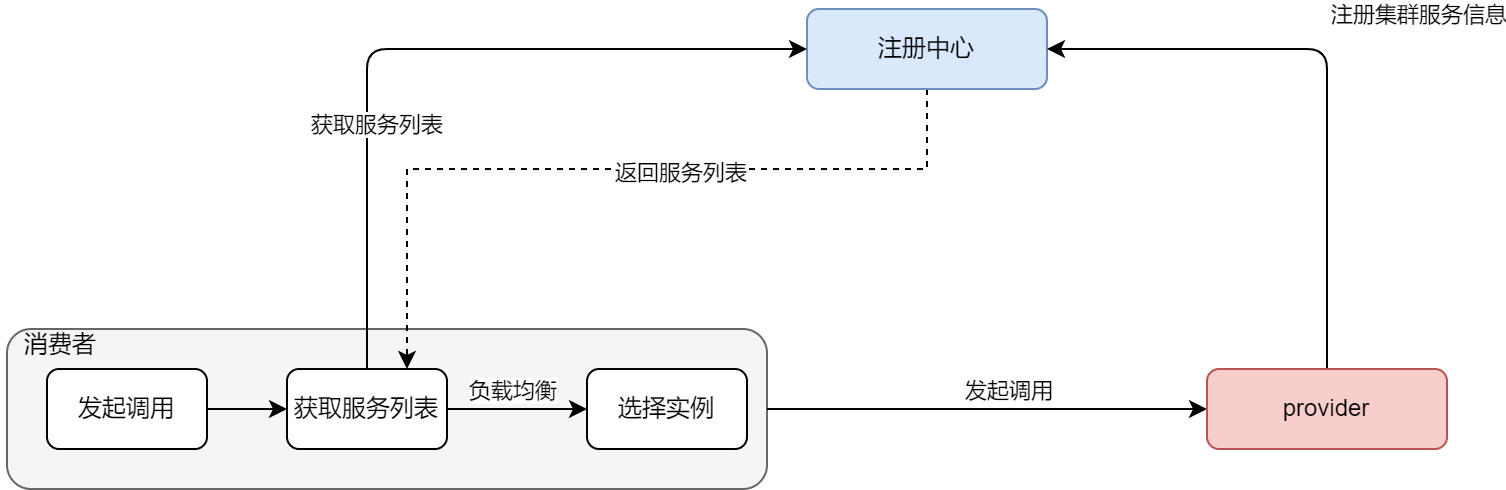

The diagram above was exported from draw.io. Its source (the exported page's mxGraphModel, read from the mxfile embedded in the PNG):
<mxGraphModel dx="1036" dy="614" grid="1" gridSize="10" guides="1" tooltips="1" connect="1" arrows="1" fold="1" page="1" pageScale="1" pageWidth="1169" pageHeight="1654" math="0" shadow="0">
  <root>
    <mxCell id="0" />
    <mxCell id="1" parent="0" />
    <mxCell id="nXOAUuZIEaecmmQjEbNI-2" value="" style="rounded=1;whiteSpace=wrap;html=1;labelBackgroundColor=none;fillColor=#f5f5f5;fontColor=#333333;strokeColor=#666666;" vertex="1" parent="1">
      <mxGeometry x="80" y="240" width="380" height="80" as="geometry" />
    </mxCell>
    <mxCell id="nXOAUuZIEaecmmQjEbNI-18" style="edgeStyle=orthogonalEdgeStyle;rounded=0;orthogonalLoop=1;jettySize=auto;html=1;entryX=0.75;entryY=0;entryDx=0;entryDy=0;dashed=1;" edge="1" parent="1" source="nXOAUuZIEaecmmQjEbNI-1" target="nXOAUuZIEaecmmQjEbNI-10">
      <mxGeometry relative="1" as="geometry">
        <Array as="points">
          <mxPoint x="540" y="160" />
          <mxPoint x="280" y="160" />
        </Array>
      </mxGeometry>
    </mxCell>
    <mxCell id="nXOAUuZIEaecmmQjEbNI-19" value="返回服务列表" style="edgeLabel;html=1;align=center;verticalAlign=middle;resizable=0;points=[];" vertex="1" connectable="0" parent="nXOAUuZIEaecmmQjEbNI-18">
      <mxGeometry x="-0.182" y="1" relative="1" as="geometry">
        <mxPoint as="offset" />
      </mxGeometry>
    </mxCell>
    <mxCell id="nXOAUuZIEaecmmQjEbNI-1" value="注册中心" style="rounded=1;whiteSpace=wrap;html=1;labelBackgroundColor=none;fillColor=#dae8fc;strokeColor=#6c8ebf;" vertex="1" parent="1">
      <mxGeometry x="480" y="80" width="120" height="40" as="geometry" />
    </mxCell>
    <mxCell id="nXOAUuZIEaecmmQjEbNI-15" style="edgeStyle=orthogonalEdgeStyle;rounded=1;orthogonalLoop=1;jettySize=auto;html=1;entryX=0;entryY=0.5;entryDx=0;entryDy=0;labelBackgroundColor=none;fontColor=default;" edge="1" parent="1" source="nXOAUuZIEaecmmQjEbNI-2" target="nXOAUuZIEaecmmQjEbNI-3">
      <mxGeometry relative="1" as="geometry" />
    </mxCell>
    <mxCell id="nXOAUuZIEaecmmQjEbNI-20" value="发起调用" style="edgeLabel;html=1;align=center;verticalAlign=middle;resizable=0;points=[];" vertex="1" connectable="0" parent="nXOAUuZIEaecmmQjEbNI-15">
      <mxGeometry x="-0.005" y="4" relative="1" as="geometry">
        <mxPoint x="11" y="-6" as="offset" />
      </mxGeometry>
    </mxCell>
    <mxCell id="nXOAUuZIEaecmmQjEbNI-4" style="rounded=1;orthogonalLoop=1;jettySize=auto;html=1;entryX=1;entryY=0.5;entryDx=0;entryDy=0;exitX=0.5;exitY=0;exitDx=0;exitDy=0;labelBackgroundColor=none;fontColor=default;" edge="1" parent="1" source="nXOAUuZIEaecmmQjEbNI-3" target="nXOAUuZIEaecmmQjEbNI-1">
      <mxGeometry relative="1" as="geometry">
        <Array as="points">
          <mxPoint x="740" y="100" />
        </Array>
      </mxGeometry>
    </mxCell>
    <mxCell id="nXOAUuZIEaecmmQjEbNI-7" value="注册集群服务信息" style="edgeLabel;html=1;align=center;verticalAlign=middle;resizable=0;points=[];rounded=1;labelBackgroundColor=none;" vertex="1" connectable="0" parent="nXOAUuZIEaecmmQjEbNI-4">
      <mxGeometry x="0.0612" y="3" relative="1" as="geometry">
        <mxPoint x="48" y="-19" as="offset" />
      </mxGeometry>
    </mxCell>
    <mxCell id="nXOAUuZIEaecmmQjEbNI-3" value="provider" style="rounded=1;whiteSpace=wrap;html=1;labelBackgroundColor=none;fillColor=#f8cecc;strokeColor=#b85450;" vertex="1" parent="1">
      <mxGeometry x="680" y="260" width="120" height="40" as="geometry" />
    </mxCell>
    <mxCell id="nXOAUuZIEaecmmQjEbNI-11" value="" style="edgeStyle=orthogonalEdgeStyle;rounded=1;orthogonalLoop=1;jettySize=auto;html=1;labelBackgroundColor=none;fontColor=default;" edge="1" parent="1" source="nXOAUuZIEaecmmQjEbNI-9" target="nXOAUuZIEaecmmQjEbNI-10">
      <mxGeometry relative="1" as="geometry" />
    </mxCell>
    <mxCell id="nXOAUuZIEaecmmQjEbNI-9" value="发起调用" style="rounded=1;whiteSpace=wrap;html=1;labelBackgroundColor=none;" vertex="1" parent="1">
      <mxGeometry x="100" y="260" width="80" height="40" as="geometry" />
    </mxCell>
    <mxCell id="nXOAUuZIEaecmmQjEbNI-13" style="edgeStyle=orthogonalEdgeStyle;rounded=1;orthogonalLoop=1;jettySize=auto;html=1;labelBackgroundColor=none;fontColor=default;" edge="1" parent="1" source="nXOAUuZIEaecmmQjEbNI-10" target="nXOAUuZIEaecmmQjEbNI-12">
      <mxGeometry relative="1" as="geometry" />
    </mxCell>
    <mxCell id="nXOAUuZIEaecmmQjEbNI-23" value="负载均衡" style="edgeLabel;html=1;align=center;verticalAlign=middle;resizable=0;points=[];" vertex="1" connectable="0" parent="nXOAUuZIEaecmmQjEbNI-13">
      <mxGeometry x="0.016" relative="1" as="geometry">
        <mxPoint x="-4" y="-10" as="offset" />
      </mxGeometry>
    </mxCell>
    <mxCell id="nXOAUuZIEaecmmQjEbNI-14" style="edgeStyle=orthogonalEdgeStyle;rounded=1;orthogonalLoop=1;jettySize=auto;html=1;entryX=0;entryY=0.5;entryDx=0;entryDy=0;labelBackgroundColor=none;fontColor=default;" edge="1" parent="1" source="nXOAUuZIEaecmmQjEbNI-10" target="nXOAUuZIEaecmmQjEbNI-1">
      <mxGeometry relative="1" as="geometry">
        <Array as="points">
          <mxPoint x="260" y="100" />
        </Array>
      </mxGeometry>
    </mxCell>
    <mxCell id="nXOAUuZIEaecmmQjEbNI-17" value="获取服务列表" style="edgeLabel;html=1;align=center;verticalAlign=middle;resizable=0;points=[];" vertex="1" connectable="0" parent="nXOAUuZIEaecmmQjEbNI-14">
      <mxGeometry x="-0.3516" y="-4" relative="1" as="geometry">
        <mxPoint as="offset" />
      </mxGeometry>
    </mxCell>
    <mxCell id="nXOAUuZIEaecmmQjEbNI-10" value="获取服务列表" style="rounded=1;whiteSpace=wrap;html=1;labelBackgroundColor=none;" vertex="1" parent="1">
      <mxGeometry x="220" y="260" width="80" height="40" as="geometry" />
    </mxCell>
    <mxCell id="nXOAUuZIEaecmmQjEbNI-12" value="选择实例" style="rounded=1;whiteSpace=wrap;html=1;labelBackgroundColor=none;" vertex="1" parent="1">
      <mxGeometry x="370" y="260" width="80" height="40" as="geometry" />
    </mxCell>
    <mxCell id="nXOAUuZIEaecmmQjEbNI-16" value="消费者" style="text;html=1;align=center;verticalAlign=middle;whiteSpace=wrap;rounded=0;labelBackgroundColor=none;" vertex="1" parent="1">
      <mxGeometry x="77" y="233" width="60" height="30" as="geometry" />
    </mxCell>
  </root>
</mxGraphModel>